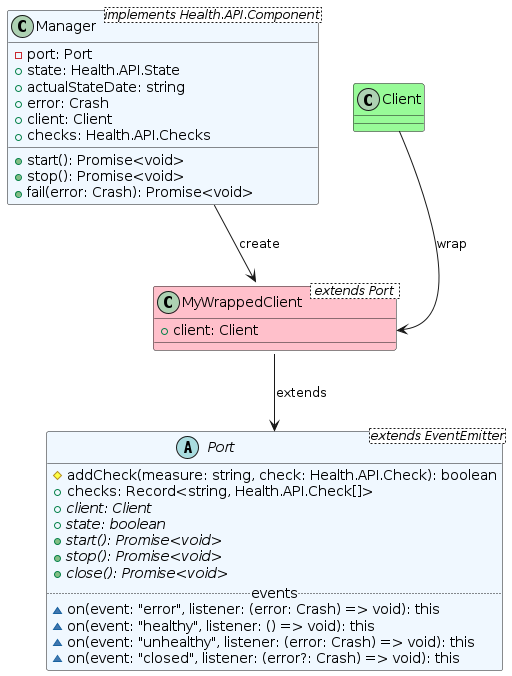

The diagram above was rendered by PlantUML. Its source (embedded in the PNG):
@startuml Provider-Class-Hierarchy



class Client #palegreen {}

class MyWrappedClient< extends Port > #pink {
    + client: Client
}

abstract class Port <extends EventEmitter> #aliceblue {
    # addCheck(measure: string, check: Health.API.Check): boolean
    + checks: Record<string, Health.API.Check[]>
    + {abstract} client: Client
    + {abstract} state: boolean
    + {abstract} start(): Promise<void>
    + {abstract} stop(): Promise<void>
    + {abstract} close(): Promise<void>
    ..events..
    ~ on(event: "error", listener: (error: Crash) => void): this
    ~ on(event: "healthy", listener: () => void): this
    ~ on(event: "unhealthy", listener: (error: Crash) => void): this
    ~ on(event: "closed", listener: (error?: Crash) => void): this
}
class Manager <implements Health.API.Component> #aliceblue {
    - port: Port
    + state: Health.API.State
    + actualStateDate: string
    + error: Crash
    + client: Client
    + checks: Health.API.Checks
    + start(): Promise<void>
    + stop(): Promise<void>
    + fail(error: Crash): Promise<void>
}

Client --> MyWrappedClient::client : wrap
MyWrappedClient --> Port : extends
Manager --> MyWrappedClient: create
@enduml